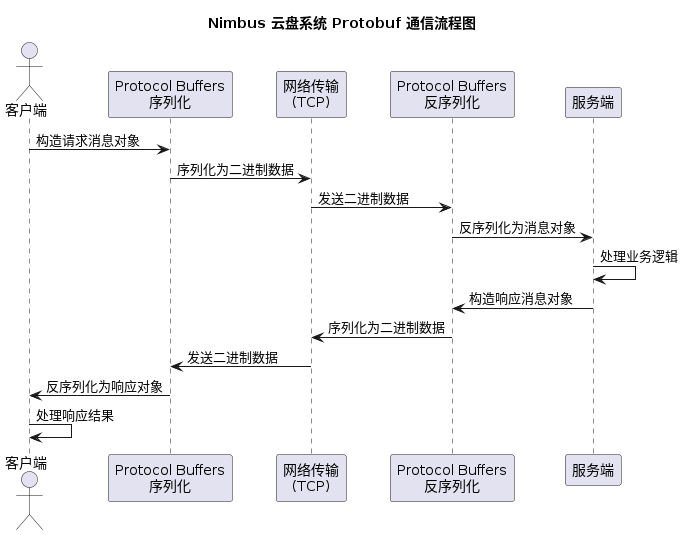

The diagram above was rendered by PlantUML. Its source (embedded in the PNG):
@startuml
title Nimbus 云盘系统 Protobuf 通信流程图

actor Client as "客户端"
participant "Protocol Buffers\n序列化" as PB1
participant "网络传输\n(TCP)" as Net
participant "Protocol Buffers\n反序列化" as PB2
participant Server as "服务端"

Client -> PB1 : 构造请求消息对象
PB1 -> Net : 序列化为二进制数据
Net -> PB2 : 发送二进制数据
PB2 -> Server : 反序列化为消息对象
Server -> Server : 处理业务逻辑
Server -> PB2 : 构造响应消息对象
PB2 -> Net : 序列化为二进制数据
Net -> PB1 : 发送二进制数据
PB1 -> Client : 反序列化为响应对象
Client -> Client : 处理响应结果

@enduml